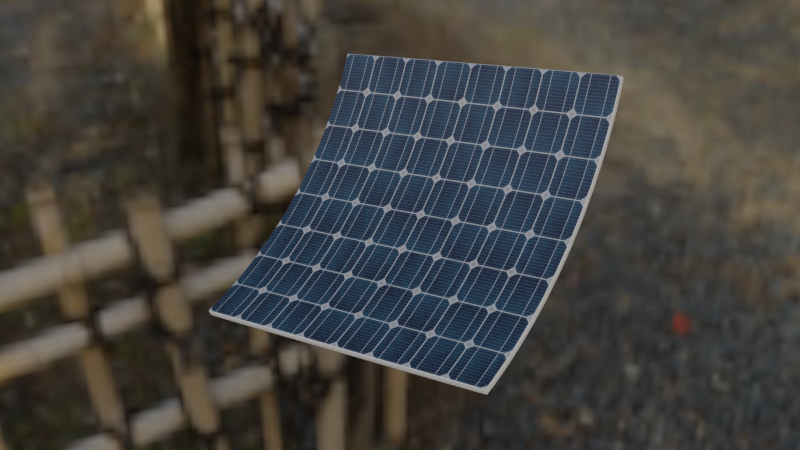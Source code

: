 # Source: Blender_5-_.blend  (saved by Blender 2.92.15; exported with 4.5.12 LTS)
import bpy
from mathutils import Matrix  # noqa: F401  (used for matrix-valued properties, if any)

bpy.ops.wm.read_factory_settings(use_empty=True)
scene = bpy.context.scene
scene.name = 'Scene'

# ---- images (referenced by path relative to the original .blend; pixels are not part of the script)
import os
ASSET_DIR = os.environ.get("B2B_ASSET_DIR", "")  # directory of the original .blend (textures are referenced by path, not embedded)
HERE = os.path.dirname(os.path.abspath(__file__))  # packed textures are extracted next to this script under _unpacked/

def load_image(name, relpath, width, height, colorspace="sRGB"):
    """Load a texture the original file referenced (path relative to the .blend, or extracted next to this script)."""
    p = next((c for c in (os.path.join(HERE, relpath), os.path.join(ASSET_DIR, relpath)) if relpath and os.path.exists(c)), "")
    if p:
        img = bpy.data.images.load(p, check_existing=True)
        img.name = name
    else:  # same state as the original file: an image datablock whose file is absent (Cycles renders it pink)
        img = bpy.data.images.new(name, width, height)
        img.source = "FILE"
        img.filepath = "//" + (relpath or name)
    img.colorspace_settings.name = colorspace
    return img
img_solarpanel003_1k_color_jpg = load_image('SolarPanel003_1K_Color.jpg', '_unpacked/SolarPanel003_1K_Color.617ff403.jpg', 1024, 1024, 'sRGB')
img_forest_exr = load_image('forest.exr', '_unpacked/forest.7280605a.exr', 1024, 512, 'Linear Rec.709')

# ---- materials (node trees are filled in below, after node groups)
mat_material_002 = bpy.data.materials.new('Material.002')
mat_material_003 = bpy.data.materials.new('Material.003')

# ---- material node trees
mat_material_002.use_nodes = True; mat_material_002.node_tree.nodes.clear()
_N = mat_material_002.node_tree.nodes; _L = mat_material_002.node_tree.links
n0 = _N.new('ShaderNodeBsdfPrincipled'); n0.name = 'Principled BSDF'; n0.location = (10, 300)
n0.distribution = 'GGX'
n0.subsurface_method = 'BURLEY'
n0.inputs[3].default_value = 1.45
n0.inputs[27].default_value = (0.0, 0.0, 0.0, 1.0)
n0.inputs[28].default_value = 1.0
n1 = _N.new('ShaderNodeOutputMaterial'); n1.name = 'Material Output'; n1.location = (300, 300)
n2 = _N.new('ShaderNodeTexImage'); n2.name = 'Image Texture'; n2.location = (-466, 301)
n2.image = img_solarpanel003_1k_color_jpg
n3 = _N.new('ShaderNodeMapping'); n3.name = 'Mapping'; n3.location = (-756, 261)
n3.width = 240
n4 = _N.new('ShaderNodeTexCoord'); n4.name = 'Texture Coordinate'; n4.location = (-966, 244)
_L.new(n0.outputs[0], n1.inputs[0])
_L.new(n2.outputs[0], n0.inputs[0])
_L.new(n3.outputs[0], n2.inputs[0])
_L.new(n4.outputs[2], n3.inputs[0])
n1.is_active_output = True
mat_material_003.use_nodes = True; mat_material_003.node_tree.nodes.clear()
_N = mat_material_003.node_tree.nodes; _L = mat_material_003.node_tree.links
n0 = _N.new('ShaderNodeBsdfPrincipled'); n0.name = 'Principled BSDF'; n0.location = (10, 300)
n0.distribution = 'GGX'
n0.subsurface_method = 'BURLEY'
n0.inputs[3].default_value = 1.45
n0.inputs[27].default_value = (0.0, 0.0, 0.0, 1.0)
n0.inputs[28].default_value = 1.0
n1 = _N.new('ShaderNodeOutputMaterial'); n1.name = 'Material Output'; n1.location = (300, 300)
_L.new(n0.outputs[0], n1.inputs[0])
n1.is_active_output = True

# ---- world
world_world = bpy.data.worlds.new('World'); scene.world = world_world
world_world.use_nodes = True; world_world.node_tree.nodes.clear()
_N = world_world.node_tree.nodes; _L = world_world.node_tree.links
n0 = _N.new('ShaderNodeOutputWorld'); n0.name = 'World Output'; n0.location = (300, 300)
n1 = _N.new('ShaderNodeBackground'); n1.name = 'Background'; n1.location = (10, 300)
n1.inputs[1].default_value = 0.42
n2 = _N.new('ShaderNodeTexEnvironment'); n2.name = 'Environment Texture'; n2.location = (-280, 271)
n2.image = img_forest_exr
_L.new(n1.outputs[0], n0.inputs[0])
_L.new(n2.outputs[0], n1.inputs[0])
n0.is_active_output = True
world_world.color = (0.05088, 0.05088, 0.05088)
world_world.use_sun_shadow = False
world_world.sun_shadow_jitter_overblur = 0.0

# ---- cameras
cam_camera = bpy.data.cameras.new('Camera')

# ---- meshes
me_plane_003 = bpy.data.meshes.new('Plane.003')
me_plane_003.from_pydata([(-1.0, -1.0, 0.0), (1.0, -1.0, 0.0), (-1.0, 1.0, 0.0), (1.0, 1.0, 0.0)], [], [(0, 1, 3, 2)])
me_plane_003.polygons.foreach_set('use_smooth', [True] * 1)
_uv = me_plane_003.uv_layers.new(name='UVMap')
_uv.uv.foreach_set('vector', [0.0, 0.0, 1.0, 0.0, 1.0, 1.0, 0.0, 1.0])
me_plane_003.materials.append(mat_material_002)
me_plane_003.materials.append(mat_material_003)
me_plane_003.use_remesh_fix_poles = True
me_plane_003.use_remesh_preserve_attributes = False
me_plane_003.use_mirror_vertex_groups = False
me_plane_003.update()

# ---- objects
ob_plane = bpy.data.objects.new('Plane', me_plane_003)
ob_empty = bpy.data.objects.new('Empty', None)
ob_camera = bpy.data.objects.new('Camera', cam_camera)

# ---- transforms, parenting, visibility, modifiers, constraints
ob_plane.location = (0.0, 0.0, 0.0)
ob_plane.rotation_euler = (0.5953, -0.1746, 0.1492)
ob_plane.lineart.crease_threshold = 0.0
_m = ob_plane.modifiers.new('Solidify', 'SOLIDIFY')
_m.thickness = 0.05
_m.material_offset = 1
_m.material_offset_rim = 1
_m = ob_plane.modifiers.new('Bevel', 'BEVEL')
_m.width = 0.013
_m.width_pct = 0.013
_m.segments = 2
_m = ob_plane.modifiers.new('Subdivision', 'SUBSURF')
_m.uv_smooth = 'PRESERVE_CORNERS'
_m.levels = 3
_m.render_levels = 3
_m = ob_plane.modifiers.new('SimpleDeform', 'SIMPLE_DEFORM')
_m.deform_method = 'BEND'
_m.origin = ob_empty
ob_empty.parent = ob_plane
ob_empty.location = (0.0, 0.0, 0.0)
ob_empty.rotation_euler = (1.571, -0.0, 0.0)
ob_empty.lineart.crease_threshold = 0.0
ob_camera.location = (3.918, -4.088, 3.327)
ob_camera.rotation_euler = (1.03, 1.399e-07, 0.7857)
ob_camera.lineart.crease_threshold = 0.0

# ---- collection membership
scene.collection.objects.link(ob_plane)
scene.collection.objects.link(ob_empty)
scene.collection.objects.link(ob_camera)

# ---- scene / render settings (as saved in the file)
scene.camera = ob_camera
scene.frame_start = 1; scene.frame_end = 250; scene.frame_set(1)
scene.render.engine = 'CYCLES'
scene.render.film_transparent = True
scene.render.motion_blur_shutter = 12.0
scene.render.use_high_quality_normals = True
scene.render.use_render_cache = True
scene.cycles.samples = 16
scene.cycles.sampling_pattern = 'TABULATED_SOBOL'
scene.cycles.use_light_tree = False
scene.cycles.film_transparent_glass = True
scene.eevee.use_taa_reprojection = False
scene.eevee.use_gtao = True
scene.eevee.use_raytracing = True
scene.view_settings.look = 'High Contrast'
scene.view_settings.view_transform = 'Filmic'
scene.view_settings.use_curve_mapping = True
scene.view_settings.curve_mapping.use_clip = True
scene.view_settings.curve_mapping.clip_max_x = 1.0
scene.view_settings.curve_mapping.clip_max_y = 1.0
scene.view_settings.curve_mapping.extend = 'EXTRAPOLATED'
scene.view_settings.curve_mapping.white_level = (1.0, 1.0, 1.0)
_c = scene.view_settings.curve_mapping.curves[0]
while len(_c.points) > 2: _c.points.remove(_c.points[-1])
_c.points[0].location = (0.0, 0.0); _c.points[0].handle_type = 'AUTO'
_c.points[1].location = (1.0, 1.0); _c.points[1].handle_type = 'AUTO'
_c = scene.view_settings.curve_mapping.curves[1]
while len(_c.points) > 2: _c.points.remove(_c.points[-1])
_c.points[0].location = (0.0, 0.0); _c.points[0].handle_type = 'AUTO'
_c.points[1].location = (1.0, 1.0); _c.points[1].handle_type = 'AUTO'
_c = scene.view_settings.curve_mapping.curves[2]
while len(_c.points) > 2: _c.points.remove(_c.points[-1])
_c.points[0].location = (0.0, 0.0); _c.points[0].handle_type = 'AUTO'
_c.points[1].location = (1.0, 1.0); _c.points[1].handle_type = 'AUTO'
_c = scene.view_settings.curve_mapping.curves[3]
while len(_c.points) > 2: _c.points.remove(_c.points[-1])
_c.points[0].location = (0.0, 0.0); _c.points[0].handle_type = 'AUTO'
_c.points[1].location = (0.24601, 0.29); _c.points[1].handle_type = 'AUTO'
_p = _c.points.new(0.48064, 0.515); _p.handle_type = 'AUTO'
_p = _c.points.new(0.81549, 0.74); _p.handle_type = 'AUTO'
_p = _c.points.new(1.0, 1.0); _p.handle_type = 'AUTO'
scene.view_settings.curve_mapping.update()
bpy.context.view_layer.update()
